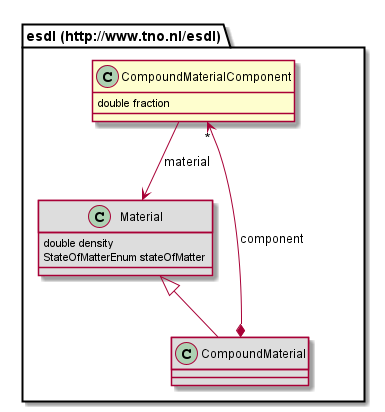

The diagram above was rendered by PlantUML. Its source (embedded in the PNG):
@startuml
class "esdl (http://www.tno.nl/esdl).CompoundMaterialComponent" [[#router/doc-content/687474703a2f2f7777772e746e6f2e6e6c2f6573646c/CompoundMaterialComponent.html]] {
	double fraction
}
class "esdl (http://www.tno.nl/esdl).Material" [[#router/doc-content/687474703a2f2f7777772e746e6f2e6e6c2f6573646c/Material.html{Class for describing materials other than carriers (e.g. water as an input for an electrolyzer)}]] #DDDDDD {
	double density
	StateOfMatterEnum stateOfMatter
}
class "esdl (http://www.tno.nl/esdl).CompoundMaterial" [[#router/doc-content/687474703a2f2f7777772e746e6f2e6e6c2f6573646c/CompoundMaterial.html]] #DDDDDD {
}
"esdl (http://www.tno.nl/esdl).Material" <|-- "esdl (http://www.tno.nl/esdl).CompoundMaterial"
"esdl (http://www.tno.nl/esdl).CompoundMaterialComponent" --> "esdl (http://www.tno.nl/esdl).Material" : material
"esdl (http://www.tno.nl/esdl).CompoundMaterial" *--> "*" "esdl (http://www.tno.nl/esdl).CompoundMaterialComponent" : component
@enduml